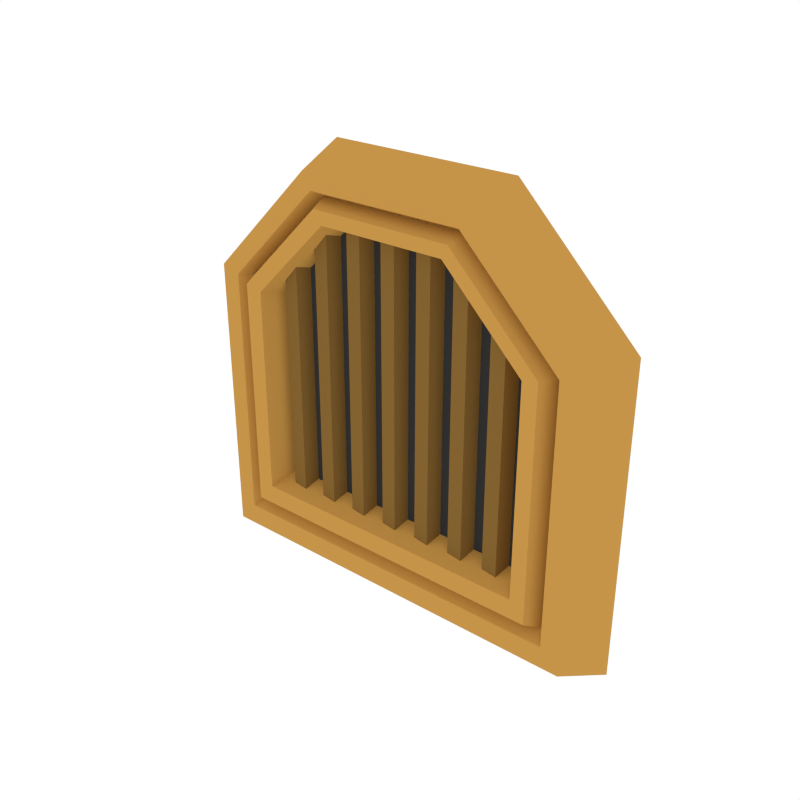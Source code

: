 # Source: Details_Vent_2.blend  (saved by Blender 3.4.6; exported with 4.5.12 LTS)
import bpy
from mathutils import Matrix  # noqa: F401  (used for matrix-valued properties, if any)

bpy.ops.wm.read_factory_settings(use_empty=True)
scene = bpy.context.scene
scene.name = 'Scene'

# ---- collections
col_collection_1 = bpy.data.collections.new('Collection 1'); scene.collection.children.link(col_collection_1)

# ---- materials (node trees are filled in below, after node groups)
mat_black = bpy.data.materials.new('Black')
mat_black.alpha_threshold = 0.0
mat_black.diffuse_color = (0.04203, 0.04203, 0.04203, 1.0)
mat_black.roughness = 0.5
mat_accent = bpy.data.materials.new('Accent')
mat_accent.alpha_threshold = 0.0
mat_accent.diffuse_color = (0.5596, 0.2977, 0.06679, 1.0)
mat_accent.roughness = 0.5
mat_darkaccent = bpy.data.materials.new('DarkAccent')
mat_darkaccent.alpha_threshold = 0.0
mat_darkaccent.diffuse_color = (0.2266, 0.1234, 0.03015, 1.0)
mat_darkaccent.roughness = 0.5

# ---- node groups
ng_auto_smooth = bpy.data.node_groups.new('Auto Smooth', 'GeometryNodeTree')
_s = ng_auto_smooth.interface.new_socket(name='Geometry', in_out='OUTPUT', socket_type='NodeSocketGeometry')
_s = ng_auto_smooth.interface.new_socket(name='Geometry', in_out='INPUT', socket_type='NodeSocketGeometry')
_s = ng_auto_smooth.interface.new_socket(name='Angle', in_out='INPUT', socket_type='NodeSocketFloat')
_s.subtype = 'ANGLE'
_s.min_value = 0.0
_s.max_value = 3.142
ng_auto_smooth.is_modifier = True
_N = ng_auto_smooth.nodes; _L = ng_auto_smooth.links
n0 = _N.new('NodeGroupOutput'); n0.name = 'Group Output'; n0.location = (480, -100)
n1 = _N.new('NodeGroupInput'); n1.name = 'Group Input'; n1.location = (-420, -300)
n2 = _N.new('NodeGroupInput'); n2.name = 'Group Input.001'; n2.location = (-60, -100)
n3 = _N.new('GeometryNodeSetShadeSmooth'); n3.name = 'Set Shade Smooth'; n3.location = (120, -100)
n3.domain = 'EDGE'
n4 = _N.new('GeometryNodeSetShadeSmooth'); n4.name = 'Set Shade Smooth.001'; n4.location = (300, -100)
n5 = _N.new('GeometryNodeInputMeshEdgeAngle'); n5.name = 'Edge Angle'; n5.location = (-420, -220)
n6 = _N.new('GeometryNodeInputEdgeSmooth'); n6.name = 'Is Edge Smooth'; n6.location = (-60, -160)
n7 = _N.new('GeometryNodeInputShadeSmooth'); n7.name = 'Is Face Smooth'; n7.location = (-240, -340)
n8 = _N.new('FunctionNodeBooleanMath'); n8.name = 'Boolean Math'; n8.location = (-60, -220)
n9 = _N.new('FunctionNodeCompare'); n9.name = 'Compare'; n9.location = (-240, -180)
n9.operation = 'LESS_EQUAL'
_L.new(n5.outputs[0], n9.inputs[0])
_L.new(n4.outputs[0], n0.inputs[0])
_L.new(n1.outputs[1], n9.inputs[1])
_L.new(n9.outputs[0], n8.inputs[0])
_L.new(n7.outputs[0], n8.inputs[1])
_L.new(n2.outputs[0], n3.inputs[0])
_L.new(n6.outputs[0], n3.inputs[1])
_L.new(n3.outputs[0], n4.inputs[0])
_L.new(n8.outputs[0], n3.inputs[2])
n0.is_active_output = True

# ---- material node trees

# ---- world
world_world = bpy.data.worlds.new('World'); scene.world = world_world
world_world.color = (1.0, 1.0, 1.0)
world_world.use_sun_shadow = False
world_world.sun_shadow_jitter_overblur = 0.0
world_world.cycles.sampling_method = 'NONE'
world_world.cycles.sample_map_resolution = 256

# ---- meshes
me_cube_054 = bpy.data.meshes.new('Cube.054')
me_cube_054.from_pydata([(0.1085, 0.001727, 0.008484), (0.08693, -0.004432, -0.1134), (0.08693, -0.004432, 0.07345), (0.07546, -0.003244, -0.1134), (0.07546, -0.003244, 0.07345), (0.0906, 0.006697, -0.1134), (0.0906, 0.006697, 0.07345), (0.07091, 0.007885, -0.1134), (0.07091, 0.007885, 0.07345), (0.05937, -0.004432, -0.1134), (0.05937, -0.004432, 0.1019), (0.0479, -0.003244, -0.1134), (0.0479, -0.003244, 0.1019), (0.06304, 0.006697, -0.1134), (0.06304, 0.006697, 0.1019), (0.04335, 0.007885, -0.1134), (0.04335, 0.007885, 0.1019), (0.03181, -0.004432, -0.1134), (0.03181, -0.004432, 0.1019), (0.02034, -0.003244, -0.1134), (0.02034, -0.003244, 0.1019), (0.03548, 0.006697, -0.1134), (0.03548, 0.006697, 0.1019), (0.01579, 0.007885, -0.1134), (0.01579, 0.007885, 0.1019), (0.004254, -0.004432, -0.1134), (0.004254, -0.004432, 0.1019), (-0.007218, -0.003244, -0.1134), (-0.007218, -0.003244, 0.1019), (0.007917, 0.006697, -0.1134), (0.007917, 0.006697, 0.1019), (-0.01177, 0.007885, -0.1134), (-0.01177, 0.007885, 0.1019), (-0.02331, -0.004432, -0.1134), (-0.02331, -0.004432, 0.1019), (-0.03478, -0.003244, -0.1134), (-0.03478, -0.003244, 0.1019), (-0.01964, 0.006697, -0.1134), (-0.01964, 0.006697, 0.1019), (-0.03933, 0.007885, -0.1134), (-0.03933, 0.007885, 0.1019), (-0.05087, -0.004432, -0.1134), (-0.05087, -0.004432, 0.1019), (-0.06234, -0.003244, -0.1134), (-0.06234, -0.003244, 0.1019), (-0.0472, 0.006697, -0.1134), (-0.0472, 0.006697, 0.1019), (-0.06689, 0.007885, -0.1134), (-0.06689, 0.007885, 0.1019), (-0.07843, -0.004432, -0.1134), (-0.07843, -0.004432, 0.07345), (-0.0899, -0.003244, -0.1134), (-0.0899, -0.003244, 0.07345), (-0.07476, 0.006697, -0.1134), (-0.07476, 0.006697, 0.07345), (-0.09445, 0.007885, -0.1134), (-0.09445, 0.007885, 0.07345), (-0.1412, -0.01082, -0.1488), (-0.05675, -0.01081, 0.1212), (-0.1553, 0.02737, -0.165), (-0.1275, -0.01081, 0.0505), (0.1405, -0.01082, -0.1488), (0.1269, -0.01081, -0.1331), (0.1546, 0.02737, -0.165), (-0.1275, -0.01081, -0.1331), (-0.06282, -0.01082, 0.1329), (-0.1412, -0.01082, 0.05454), (-0.1553, 0.02737, 0.05872), (-0.06908, 0.02737, 0.1449), (0.1405, -0.01082, 0.05454), (0.0622, -0.01082, 0.1329), (0.06846, 0.02737, 0.1449), (0.1546, 0.02737, 0.05872), (0.05613, -0.01081, 0.1212), (0.1269, -0.01081, 0.0505), (0.05368, -0.001138, 0.1165), (-0.0543, -0.001138, 0.1165), (0.1213, -0.001138, -0.1268), (0.1213, -0.001138, 0.04886), (-0.122, -0.001138, -0.1268), (-0.122, -0.001138, 0.04886), (0.05104, -0.01391, 0.1115), (-0.05167, -0.01391, 0.1115), (0.1154, -0.01391, -0.12), (0.1154, -0.01391, 0.04711), (-0.116, -0.01391, -0.12), (-0.116, -0.01391, 0.04711), (0.04595, -0.01272, 0.1017), (-0.04658, -0.01272, 0.1017), (0.1039, -0.01272, -0.1068), (0.1039, -0.01272, 0.04371), (-0.1046, -0.01272, -0.1068), (-0.1046, -0.01272, 0.04371), (0.04239, 0.005623, 0.09485), (-0.04301, 0.005623, 0.09485), (0.0959, 0.005623, -0.09757), (0.0959, 0.005623, 0.04134), (-0.09652, 0.005623, -0.09758), (-0.09652, 0.005623, 0.04134)], [], [(1, 2, 4, 3), (5, 7, 8, 6), (4, 8, 7, 3), (1, 5, 6, 2), (9, 10, 12, 11), (13, 15, 16, 14), (12, 16, 15, 11), (9, 13, 14, 10), (17, 18, 20, 19), (21, 23, 24, 22), (20, 24, 23, 19), (17, 21, 22, 18), (25, 26, 28, 27), (29, 31, 32, 30), (28, 32, 31, 27), (25, 29, 30, 26), (33, 34, 36, 35), (37, 39, 40, 38), (36, 40, 39, 35), (33, 37, 38, 34), (41, 42, 44, 43), (45, 47, 48, 46), (44, 48, 47, 43), (41, 45, 46, 42), (49, 50, 52, 51), (53, 55, 56, 54), (52, 56, 55, 51), (49, 53, 54, 50), (71, 68, 65, 70), (63, 72, 69, 61), (64, 62, 77, 79), (57, 66, 67, 59), (59, 63, 61, 57), (59, 67, 68, 71, 72, 63), (65, 68, 67, 66), (71, 70, 69, 72), (66, 57, 64, 60), (61, 69, 74, 62), (69, 70, 73, 74), (65, 66, 60, 58), (70, 65, 58, 73), (57, 61, 62, 64), (80, 79, 85, 86), (60, 64, 79, 80), (58, 60, 80, 76), (62, 74, 78, 77), (73, 58, 76, 75), (74, 73, 75, 78), (82, 86, 92, 88), (78, 75, 81, 84), (77, 78, 84, 83), (76, 80, 86, 82), (79, 77, 83, 85), (75, 76, 82, 81), (92, 91, 97, 98), (85, 83, 89, 91), (81, 82, 88, 87), (86, 85, 91, 92), (84, 81, 87, 90), (83, 84, 90, 89), (95, 96, 93, 94, 98, 97), (90, 87, 93, 96), (89, 90, 96, 95), (88, 92, 98, 94), (91, 89, 95, 97), (87, 88, 94, 93)])
me_cube_054.polygons.foreach_set('use_smooth', [True] * 66)
me_cube_054.polygons.foreach_set('material_index', [2, 2, 2, 2, 2, 2, 2, 2, 2, 2, 2, 2, 2, 2, 2, 2, 2, 2, 2, 2, 2, 2, 2, 2, 2, 2, 2, 2, 1, 1, 1, 1, 1, 1, 1, 1, 1, 1, 1, 1, 1, 1, 1, 1, 1, 1, 1, 1, 1, 1, 1, 1, 1, 1, 1, 1, 1, 1, 1, 1, 0, 1, 1, 1, 1, 1])
me_cube_054.materials.append(mat_black)
me_cube_054.materials.append(mat_accent)
me_cube_054.materials.append(mat_darkaccent)
me_cube_054.use_remesh_preserve_volume = False
me_cube_054.use_remesh_preserve_attributes = False
me_cube_054.use_mirror_vertex_groups = False
me_cube_054.update()

# ---- objects
ob_details_vent_2 = bpy.data.objects.new('Details_Vent_2', me_cube_054)

# ---- transforms, parenting, visibility, modifiers, constraints
ob_details_vent_2.location = (0.0, 0.0, 0.0)
ob_details_vent_2.lineart.crease_threshold = 0.0
_m = ob_details_vent_2.modifiers.new('Auto Smooth', 'NODES')
_m.node_group = ng_auto_smooth
_gi = [s.identifier for s in ng_auto_smooth.interface.items_tree if s.item_type == 'SOCKET' and s.in_out == 'INPUT']
_m[_gi[1]] = 0.5236  # Angle

# ---- collection membership
col_collection_1.objects.link(ob_details_vent_2)

# ---- scene / render settings (as saved in the file)
scene.frame_start = 1; scene.frame_end = 250; scene.frame_set(0)
scene.render.engine = 'CYCLES'
scene.render.resolution_x = 1000
scene.render.resolution_y = 1000
scene.render.dither_intensity = 0.0
scene.cycles.samples = 200
scene.cycles.sampling_pattern = 'TABULATED_SOBOL'
scene.cycles.light_sampling_threshold = 0.0
scene.cycles.use_adaptive_sampling = False
scene.cycles.use_light_tree = False
scene.cycles.caustics_reflective = False
scene.cycles.caustics_refractive = False
scene.cycles.blur_glossy = 0.0
scene.cycles.max_bounces = 2
scene.cycles.pixel_filter_type = 'GAUSSIAN'
scene.cycles.sample_clamp_indirect = 0.0
scene.view_settings.view_transform = 'Standard'
bpy.context.view_layer.update()

# ---- added for rendering (the .blend has no active camera): camera
cam_auto = bpy.data.cameras.new('AutoCamera')
cam_auto.lens = 50.0
cam_auto.sensor_width = 36.0
cam_auto.clip_end = 1000.0
ob_auto_camera = bpy.data.objects.new('AutoCamera', cam_auto)
scene.collection.objects.link(ob_auto_camera)
ob_auto_camera.location = (0.406974, -0.482013, 0.315777)
ob_auto_camera.rotation_euler = (1.09748, -7.21219e-08, 0.694738)
scene.camera = ob_auto_camera
bpy.context.view_layer.update()
